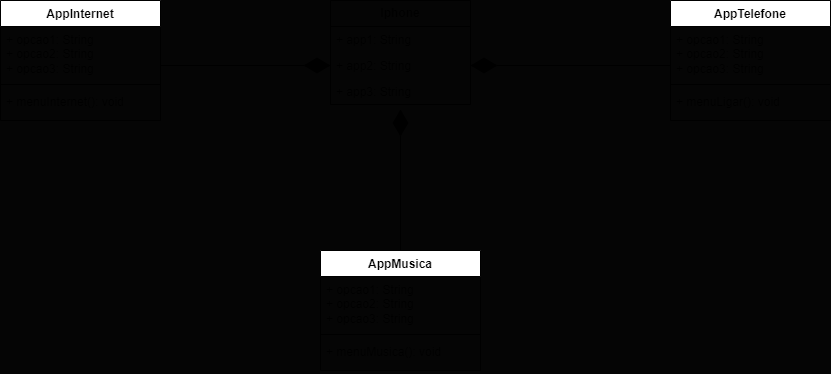

The diagram above was exported from draw.io. Its source (the exported page's mxGraphModel, read from the mxfile embedded in the PNG):
<mxGraphModel dx="833" dy="485" grid="1" gridSize="10" guides="1" tooltips="1" connect="1" arrows="1" fold="1" page="1" pageScale="1" pageWidth="827" pageHeight="1169" background="#050505" math="0" shadow="0">
  <root>
    <mxCell id="0" />
    <mxCell id="1" parent="0" />
    <mxCell id="X5nwxbHJ5hIMuVDBWofQ-5" value="&lt;b&gt;Iphone&lt;/b&gt;" style="swimlane;fontStyle=0;childLayout=stackLayout;horizontal=1;startSize=26;fillColor=none;horizontalStack=0;resizeParent=1;resizeParentMax=0;resizeLast=0;collapsible=1;marginBottom=0;whiteSpace=wrap;html=1;" parent="1" vertex="1">
      <mxGeometry x="330" y="120" width="140" height="104" as="geometry" />
    </mxCell>
    <mxCell id="X5nwxbHJ5hIMuVDBWofQ-6" value="+ app1: String" style="text;strokeColor=none;fillColor=none;align=left;verticalAlign=top;spacingLeft=4;spacingRight=4;overflow=hidden;rotatable=0;points=[[0,0.5],[1,0.5]];portConstraint=eastwest;whiteSpace=wrap;html=1;" parent="X5nwxbHJ5hIMuVDBWofQ-5" vertex="1">
      <mxGeometry y="26" width="140" height="26" as="geometry" />
    </mxCell>
    <mxCell id="X5nwxbHJ5hIMuVDBWofQ-7" value="+ app2: String" style="text;strokeColor=none;fillColor=none;align=left;verticalAlign=top;spacingLeft=4;spacingRight=4;overflow=hidden;rotatable=0;points=[[0,0.5],[1,0.5]];portConstraint=eastwest;whiteSpace=wrap;html=1;" parent="X5nwxbHJ5hIMuVDBWofQ-5" vertex="1">
      <mxGeometry y="52" width="140" height="26" as="geometry" />
    </mxCell>
    <mxCell id="X5nwxbHJ5hIMuVDBWofQ-8" value="+ app3: String" style="text;strokeColor=none;fillColor=none;align=left;verticalAlign=top;spacingLeft=4;spacingRight=4;overflow=hidden;rotatable=0;points=[[0,0.5],[1,0.5]];portConstraint=eastwest;whiteSpace=wrap;html=1;" parent="X5nwxbHJ5hIMuVDBWofQ-5" vertex="1">
      <mxGeometry y="78" width="140" height="26" as="geometry" />
    </mxCell>
    <mxCell id="X5nwxbHJ5hIMuVDBWofQ-27" value="" style="endArrow=diamondThin;endFill=1;endSize=24;html=1;rounded=0;entryX=0.5;entryY=1.192;entryDx=0;entryDy=0;entryPerimeter=0;exitX=0.5;exitY=0;exitDx=0;exitDy=0;" parent="1" target="X5nwxbHJ5hIMuVDBWofQ-8" edge="1">
      <mxGeometry width="160" relative="1" as="geometry">
        <mxPoint x="400" y="370" as="sourcePoint" />
        <mxPoint x="490" y="250" as="targetPoint" />
      </mxGeometry>
    </mxCell>
    <mxCell id="X5nwxbHJ5hIMuVDBWofQ-28" value="" style="endArrow=diamondThin;endFill=1;endSize=24;html=1;rounded=0;entryX=0;entryY=0.5;entryDx=0;entryDy=0;exitX=1;exitY=0.5;exitDx=0;exitDy=0;" parent="1" target="X5nwxbHJ5hIMuVDBWofQ-7" edge="1">
      <mxGeometry width="160" relative="1" as="geometry">
        <mxPoint x="160" y="185" as="sourcePoint" />
        <mxPoint x="490" y="250" as="targetPoint" />
      </mxGeometry>
    </mxCell>
    <mxCell id="X5nwxbHJ5hIMuVDBWofQ-29" value="" style="endArrow=diamondThin;endFill=1;endSize=24;html=1;rounded=0;entryX=1;entryY=0.5;entryDx=0;entryDy=0;exitX=0;exitY=0.5;exitDx=0;exitDy=0;" parent="1" target="X5nwxbHJ5hIMuVDBWofQ-7" edge="1">
      <mxGeometry width="160" relative="1" as="geometry">
        <mxPoint x="670" y="185" as="sourcePoint" />
        <mxPoint x="490" y="250" as="targetPoint" />
      </mxGeometry>
    </mxCell>
    <mxCell id="X5nwxbHJ5hIMuVDBWofQ-30" value="AppMusica" style="swimlane;fontStyle=1;align=center;verticalAlign=top;childLayout=stackLayout;horizontal=1;startSize=26;horizontalStack=0;resizeParent=1;resizeParentMax=0;resizeLast=0;collapsible=1;marginBottom=0;whiteSpace=wrap;html=1;" parent="1" vertex="1">
      <mxGeometry x="320" y="370" width="160" height="120" as="geometry" />
    </mxCell>
    <mxCell id="X5nwxbHJ5hIMuVDBWofQ-31" value="+ opcao1: String&lt;br&gt;+ opcao2: String&lt;br&gt;+ opcao3: String" style="text;strokeColor=none;fillColor=none;align=left;verticalAlign=top;spacingLeft=4;spacingRight=4;overflow=hidden;rotatable=0;points=[[0,0.5],[1,0.5]];portConstraint=eastwest;whiteSpace=wrap;html=1;" parent="X5nwxbHJ5hIMuVDBWofQ-30" vertex="1">
      <mxGeometry y="26" width="160" height="54" as="geometry" />
    </mxCell>
    <mxCell id="X5nwxbHJ5hIMuVDBWofQ-32" value="" style="line;strokeWidth=1;fillColor=none;align=left;verticalAlign=middle;spacingTop=-1;spacingLeft=3;spacingRight=3;rotatable=0;labelPosition=right;points=[];portConstraint=eastwest;strokeColor=inherit;" parent="X5nwxbHJ5hIMuVDBWofQ-30" vertex="1">
      <mxGeometry y="80" width="160" height="8" as="geometry" />
    </mxCell>
    <mxCell id="X5nwxbHJ5hIMuVDBWofQ-33" value="+ menuMusica(): void" style="text;strokeColor=none;fillColor=none;align=left;verticalAlign=top;spacingLeft=4;spacingRight=4;overflow=hidden;rotatable=0;points=[[0,0.5],[1,0.5]];portConstraint=eastwest;whiteSpace=wrap;html=1;" parent="X5nwxbHJ5hIMuVDBWofQ-30" vertex="1">
      <mxGeometry y="88" width="160" height="32" as="geometry" />
    </mxCell>
    <mxCell id="X5nwxbHJ5hIMuVDBWofQ-37" value="AppTelefone" style="swimlane;fontStyle=1;align=center;verticalAlign=top;childLayout=stackLayout;horizontal=1;startSize=26;horizontalStack=0;resizeParent=1;resizeParentMax=0;resizeLast=0;collapsible=1;marginBottom=0;whiteSpace=wrap;html=1;" parent="1" vertex="1">
      <mxGeometry x="670" y="120" width="160" height="120" as="geometry" />
    </mxCell>
    <mxCell id="X5nwxbHJ5hIMuVDBWofQ-38" value="+ opcao1: String&lt;br&gt;+ opcao2: String&lt;br&gt;+ opcao3: String" style="text;strokeColor=none;fillColor=none;align=left;verticalAlign=top;spacingLeft=4;spacingRight=4;overflow=hidden;rotatable=0;points=[[0,0.5],[1,0.5]];portConstraint=eastwest;whiteSpace=wrap;html=1;" parent="X5nwxbHJ5hIMuVDBWofQ-37" vertex="1">
      <mxGeometry y="26" width="160" height="54" as="geometry" />
    </mxCell>
    <mxCell id="X5nwxbHJ5hIMuVDBWofQ-39" value="" style="line;strokeWidth=1;fillColor=none;align=left;verticalAlign=middle;spacingTop=-1;spacingLeft=3;spacingRight=3;rotatable=0;labelPosition=right;points=[];portConstraint=eastwest;strokeColor=inherit;" parent="X5nwxbHJ5hIMuVDBWofQ-37" vertex="1">
      <mxGeometry y="80" width="160" height="8" as="geometry" />
    </mxCell>
    <mxCell id="X5nwxbHJ5hIMuVDBWofQ-40" value="+ menuLigar(): void" style="text;strokeColor=none;fillColor=none;align=left;verticalAlign=top;spacingLeft=4;spacingRight=4;overflow=hidden;rotatable=0;points=[[0,0.5],[1,0.5]];portConstraint=eastwest;whiteSpace=wrap;html=1;" parent="X5nwxbHJ5hIMuVDBWofQ-37" vertex="1">
      <mxGeometry y="88" width="160" height="32" as="geometry" />
    </mxCell>
    <mxCell id="X5nwxbHJ5hIMuVDBWofQ-41" value="AppInternet" style="swimlane;fontStyle=1;align=center;verticalAlign=top;childLayout=stackLayout;horizontal=1;startSize=26;horizontalStack=0;resizeParent=1;resizeParentMax=0;resizeLast=0;collapsible=1;marginBottom=0;whiteSpace=wrap;html=1;" parent="1" vertex="1">
      <mxGeometry y="120" width="160" height="120" as="geometry" />
    </mxCell>
    <mxCell id="X5nwxbHJ5hIMuVDBWofQ-42" value="+ opcao1: String&lt;br&gt;+ opcao2: String&lt;br&gt;+ opcao3: String" style="text;strokeColor=none;fillColor=none;align=left;verticalAlign=top;spacingLeft=4;spacingRight=4;overflow=hidden;rotatable=0;points=[[0,0.5],[1,0.5]];portConstraint=eastwest;whiteSpace=wrap;html=1;" parent="X5nwxbHJ5hIMuVDBWofQ-41" vertex="1">
      <mxGeometry y="26" width="160" height="54" as="geometry" />
    </mxCell>
    <mxCell id="X5nwxbHJ5hIMuVDBWofQ-43" value="" style="line;strokeWidth=1;fillColor=none;align=left;verticalAlign=middle;spacingTop=-1;spacingLeft=3;spacingRight=3;rotatable=0;labelPosition=right;points=[];portConstraint=eastwest;strokeColor=inherit;" parent="X5nwxbHJ5hIMuVDBWofQ-41" vertex="1">
      <mxGeometry y="80" width="160" height="8" as="geometry" />
    </mxCell>
    <mxCell id="X5nwxbHJ5hIMuVDBWofQ-44" value="+ menuInternet(): void" style="text;strokeColor=none;fillColor=none;align=left;verticalAlign=top;spacingLeft=4;spacingRight=4;overflow=hidden;rotatable=0;points=[[0,0.5],[1,0.5]];portConstraint=eastwest;whiteSpace=wrap;html=1;" parent="X5nwxbHJ5hIMuVDBWofQ-41" vertex="1">
      <mxGeometry y="88" width="160" height="32" as="geometry" />
    </mxCell>
  </root>
</mxGraphModel>